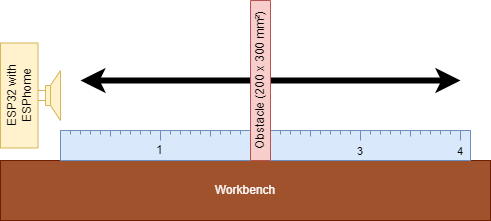

The diagram above was exported from draw.io. Its source (the exported page's mxGraphModel, read from the mxfile embedded in the PNG):
<mxGraphModel dx="1422" dy="875" grid="1" gridSize="10" guides="1" tooltips="1" connect="1" arrows="1" fold="1" page="1" pageScale="1" pageWidth="827" pageHeight="1169" math="0" shadow="0">
  <root>
    <mxCell id="0" />
    <mxCell id="1" parent="0" />
    <mxCell id="fBKd3JLHDGyj1jPC1oJh-6" value="" style="endArrow=classic;startArrow=classic;html=1;rounded=0;strokeWidth=6;" edge="1" parent="1">
      <mxGeometry width="50" height="50" relative="1" as="geometry">
        <mxPoint x="220" y="240" as="sourcePoint" />
        <mxPoint x="600" y="240" as="targetPoint" />
      </mxGeometry>
    </mxCell>
    <mxCell id="fBKd3JLHDGyj1jPC1oJh-1" value="Workbench" style="rounded=0;whiteSpace=wrap;html=1;fillColor=#a0522d;fontColor=#ffffff;strokeColor=#6D1F00;" vertex="1" parent="1">
      <mxGeometry x="140" y="320" width="490" height="60" as="geometry" />
    </mxCell>
    <mxCell id="fBKd3JLHDGyj1jPC1oJh-2" value="1" style="strokeWidth=1;shadow=0;dashed=0;align=center;html=1;shape=mxgraph.mockup.misc.ruler2;dx=100;rulerOrient=up;unitSize=10;spacingLeft=96;align=left;verticalAlign=middle;spacingBottom=0;spacingTop=10;spacingRight=0;spacing=0;strokeColor=#6c8ebf;fillColor=#dae8fc;" vertex="1" parent="1">
      <mxGeometry x="200" y="290" width="410" height="30" as="geometry" />
    </mxCell>
    <mxCell id="fBKd3JLHDGyj1jPC1oJh-3" value="" style="pointerEvents=1;verticalLabelPosition=bottom;shadow=0;dashed=0;align=center;html=1;verticalAlign=top;shape=mxgraph.electrical.electro-mechanical.loudspeaker;fillColor=#fff2cc;strokeColor=#d6b656;" vertex="1" parent="1">
      <mxGeometry x="175" y="230" width="25" height="50" as="geometry" />
    </mxCell>
    <mxCell id="fBKd3JLHDGyj1jPC1oJh-4" value="Obstacle (200 x 300 mm²)" style="rounded=0;whiteSpace=wrap;html=1;rotation=-90;fillColor=#f8cecc;strokeColor=#b85450;" vertex="1" parent="1">
      <mxGeometry x="320" y="230" width="160" height="20" as="geometry" />
    </mxCell>
    <mxCell id="fBKd3JLHDGyj1jPC1oJh-5" value="ESP32 with ESPhome" style="rounded=0;whiteSpace=wrap;html=1;rotation=-90;fillColor=#fff2cc;strokeColor=#d6b656;" vertex="1" parent="1">
      <mxGeometry x="106.25" y="236.25" width="105" height="37.5" as="geometry" />
    </mxCell>
  </root>
</mxGraphModel>